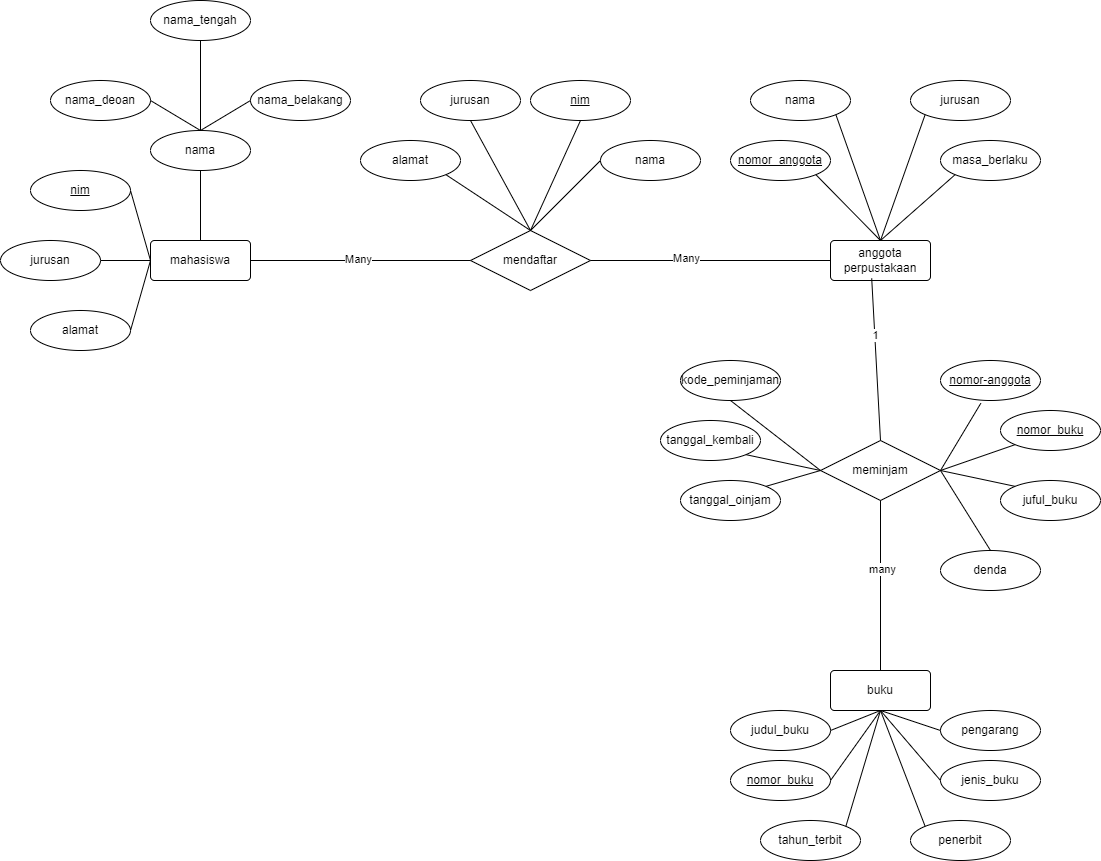

The diagram above was exported from draw.io. Its source (the exported page's mxGraphModel, read from the mxfile embedded in the PNG):
<mxGraphModel dx="954" dy="592" grid="1" gridSize="10" guides="1" tooltips="1" connect="1" arrows="1" fold="1" page="1" pageScale="1" pageWidth="850" pageHeight="1100" math="0" shadow="0">
  <root>
    <mxCell id="0" />
    <mxCell id="1" parent="0" />
    <mxCell id="o8pWbp1y2R4JztXkU03Z-17" value="nama_tengah" style="ellipse;whiteSpace=wrap;html=1;align=center;" parent="1" vertex="1">
      <mxGeometry x="170" y="120" width="100" height="40" as="geometry" />
    </mxCell>
    <mxCell id="o8pWbp1y2R4JztXkU03Z-18" value="nama_deoan" style="ellipse;whiteSpace=wrap;html=1;align=center;" parent="1" vertex="1">
      <mxGeometry x="70" y="200" width="100" height="40" as="geometry" />
    </mxCell>
    <mxCell id="o8pWbp1y2R4JztXkU03Z-19" value="nama_belakang" style="ellipse;whiteSpace=wrap;html=1;align=center;" parent="1" vertex="1">
      <mxGeometry x="270" y="200" width="100" height="40" as="geometry" />
    </mxCell>
    <mxCell id="o8pWbp1y2R4JztXkU03Z-20" value="nama" style="ellipse;whiteSpace=wrap;html=1;align=center;" parent="1" vertex="1">
      <mxGeometry x="170" y="250" width="100" height="40" as="geometry" />
    </mxCell>
    <mxCell id="o8pWbp1y2R4JztXkU03Z-21" value="mahasiswa" style="rounded=1;arcSize=10;whiteSpace=wrap;html=1;align=center;" parent="1" vertex="1">
      <mxGeometry x="170" y="360" width="100" height="40" as="geometry" />
    </mxCell>
    <mxCell id="o8pWbp1y2R4JztXkU03Z-22" value="nim" style="ellipse;whiteSpace=wrap;html=1;align=center;fontStyle=4;" parent="1" vertex="1">
      <mxGeometry x="50" y="290" width="100" height="40" as="geometry" />
    </mxCell>
    <mxCell id="o8pWbp1y2R4JztXkU03Z-23" value="jurusan" style="ellipse;whiteSpace=wrap;html=1;align=center;" parent="1" vertex="1">
      <mxGeometry x="20" y="360" width="100" height="40" as="geometry" />
    </mxCell>
    <mxCell id="o8pWbp1y2R4JztXkU03Z-24" value="alamat" style="ellipse;whiteSpace=wrap;html=1;align=center;" parent="1" vertex="1">
      <mxGeometry x="50" y="430" width="100" height="40" as="geometry" />
    </mxCell>
    <mxCell id="o8pWbp1y2R4JztXkU03Z-26" value="" style="endArrow=none;html=1;rounded=0;entryX=0.5;entryY=1;entryDx=0;entryDy=0;exitX=0.5;exitY=0;exitDx=0;exitDy=0;" parent="1" source="o8pWbp1y2R4JztXkU03Z-20" target="o8pWbp1y2R4JztXkU03Z-17" edge="1">
      <mxGeometry relative="1" as="geometry">
        <mxPoint x="110" y="340" as="sourcePoint" />
        <mxPoint x="270" y="340" as="targetPoint" />
      </mxGeometry>
    </mxCell>
    <mxCell id="o8pWbp1y2R4JztXkU03Z-28" value="" style="endArrow=none;html=1;rounded=0;exitX=0.5;exitY=0;exitDx=0;exitDy=0;entryX=0;entryY=0.5;entryDx=0;entryDy=0;" parent="1" source="o8pWbp1y2R4JztXkU03Z-20" target="o8pWbp1y2R4JztXkU03Z-19" edge="1">
      <mxGeometry relative="1" as="geometry">
        <mxPoint x="280" y="170" as="sourcePoint" />
        <mxPoint x="440" y="170" as="targetPoint" />
      </mxGeometry>
    </mxCell>
    <mxCell id="o8pWbp1y2R4JztXkU03Z-29" value="" style="endArrow=none;html=1;rounded=0;entryX=0.5;entryY=0;entryDx=0;entryDy=0;exitX=1;exitY=0.5;exitDx=0;exitDy=0;" parent="1" source="o8pWbp1y2R4JztXkU03Z-18" target="o8pWbp1y2R4JztXkU03Z-20" edge="1">
      <mxGeometry relative="1" as="geometry">
        <mxPoint y="140" as="sourcePoint" />
        <mxPoint x="160" y="140" as="targetPoint" />
      </mxGeometry>
    </mxCell>
    <mxCell id="o8pWbp1y2R4JztXkU03Z-30" value="" style="endArrow=none;html=1;rounded=0;entryX=0;entryY=0.5;entryDx=0;entryDy=0;exitX=1;exitY=0.5;exitDx=0;exitDy=0;" parent="1" source="o8pWbp1y2R4JztXkU03Z-22" target="o8pWbp1y2R4JztXkU03Z-21" edge="1">
      <mxGeometry relative="1" as="geometry">
        <mxPoint x="150" y="330" as="sourcePoint" />
        <mxPoint x="310" y="330" as="targetPoint" />
      </mxGeometry>
    </mxCell>
    <mxCell id="o8pWbp1y2R4JztXkU03Z-31" value="" style="endArrow=none;html=1;rounded=0;exitX=0;exitY=0.5;exitDx=0;exitDy=0;entryX=1;entryY=0.5;entryDx=0;entryDy=0;" parent="1" source="o8pWbp1y2R4JztXkU03Z-21" target="o8pWbp1y2R4JztXkU03Z-23" edge="1">
      <mxGeometry relative="1" as="geometry">
        <mxPoint x="220" y="450" as="sourcePoint" />
        <mxPoint x="380" y="450" as="targetPoint" />
      </mxGeometry>
    </mxCell>
    <mxCell id="o8pWbp1y2R4JztXkU03Z-32" value="" style="endArrow=none;html=1;rounded=0;exitX=0;exitY=0.5;exitDx=0;exitDy=0;entryX=1;entryY=0.5;entryDx=0;entryDy=0;" parent="1" source="o8pWbp1y2R4JztXkU03Z-21" target="o8pWbp1y2R4JztXkU03Z-24" edge="1">
      <mxGeometry relative="1" as="geometry">
        <mxPoint x="250" y="440" as="sourcePoint" />
        <mxPoint x="410" y="440" as="targetPoint" />
      </mxGeometry>
    </mxCell>
    <mxCell id="o8pWbp1y2R4JztXkU03Z-33" value="" style="endArrow=none;html=1;rounded=0;exitX=0.5;exitY=1;exitDx=0;exitDy=0;entryX=0.5;entryY=0;entryDx=0;entryDy=0;" parent="1" source="o8pWbp1y2R4JztXkU03Z-20" target="o8pWbp1y2R4JztXkU03Z-21" edge="1">
      <mxGeometry relative="1" as="geometry">
        <mxPoint x="200" y="310" as="sourcePoint" />
        <mxPoint x="360" y="310" as="targetPoint" />
      </mxGeometry>
    </mxCell>
    <mxCell id="o8pWbp1y2R4JztXkU03Z-34" value="mendaftar" style="shape=rhombus;perimeter=rhombusPerimeter;whiteSpace=wrap;html=1;align=center;" parent="1" vertex="1">
      <mxGeometry x="490" y="350" width="120" height="60" as="geometry" />
    </mxCell>
    <mxCell id="o8pWbp1y2R4JztXkU03Z-35" value="alamat" style="ellipse;whiteSpace=wrap;html=1;align=center;" parent="1" vertex="1">
      <mxGeometry x="380" y="260" width="100" height="40" as="geometry" />
    </mxCell>
    <mxCell id="o8pWbp1y2R4JztXkU03Z-36" value="" style="endArrow=none;html=1;rounded=0;exitX=1;exitY=1;exitDx=0;exitDy=0;entryX=0.5;entryY=0;entryDx=0;entryDy=0;" parent="1" source="o8pWbp1y2R4JztXkU03Z-35" target="o8pWbp1y2R4JztXkU03Z-34" edge="1">
      <mxGeometry relative="1" as="geometry">
        <mxPoint x="600" y="310" as="sourcePoint" />
        <mxPoint x="760" y="310" as="targetPoint" />
      </mxGeometry>
    </mxCell>
    <mxCell id="o8pWbp1y2R4JztXkU03Z-37" value="jurusan" style="ellipse;whiteSpace=wrap;html=1;align=center;" parent="1" vertex="1">
      <mxGeometry x="440" y="200" width="100" height="40" as="geometry" />
    </mxCell>
    <mxCell id="o8pWbp1y2R4JztXkU03Z-38" value="" style="endArrow=none;html=1;rounded=0;entryX=0.5;entryY=0;entryDx=0;entryDy=0;exitX=0.5;exitY=1;exitDx=0;exitDy=0;" parent="1" source="o8pWbp1y2R4JztXkU03Z-37" target="o8pWbp1y2R4JztXkU03Z-34" edge="1">
      <mxGeometry relative="1" as="geometry">
        <mxPoint x="570" y="300" as="sourcePoint" />
        <mxPoint x="730" y="300" as="targetPoint" />
      </mxGeometry>
    </mxCell>
    <mxCell id="o8pWbp1y2R4JztXkU03Z-39" value="nim" style="ellipse;whiteSpace=wrap;html=1;align=center;fontStyle=4;" parent="1" vertex="1">
      <mxGeometry x="550" y="200" width="100" height="40" as="geometry" />
    </mxCell>
    <mxCell id="o8pWbp1y2R4JztXkU03Z-40" value="" style="endArrow=none;html=1;rounded=0;entryX=0.5;entryY=1;entryDx=0;entryDy=0;exitX=0.5;exitY=0;exitDx=0;exitDy=0;" parent="1" source="o8pWbp1y2R4JztXkU03Z-34" target="o8pWbp1y2R4JztXkU03Z-39" edge="1">
      <mxGeometry relative="1" as="geometry">
        <mxPoint x="570" y="280" as="sourcePoint" />
        <mxPoint x="730" y="280" as="targetPoint" />
      </mxGeometry>
    </mxCell>
    <mxCell id="o8pWbp1y2R4JztXkU03Z-41" value="nama" style="ellipse;whiteSpace=wrap;html=1;align=center;" parent="1" vertex="1">
      <mxGeometry x="620" y="260" width="100" height="40" as="geometry" />
    </mxCell>
    <mxCell id="o8pWbp1y2R4JztXkU03Z-42" value="" style="endArrow=none;html=1;rounded=0;exitX=0.5;exitY=0;exitDx=0;exitDy=0;entryX=0;entryY=0.5;entryDx=0;entryDy=0;" parent="1" source="o8pWbp1y2R4JztXkU03Z-34" target="o8pWbp1y2R4JztXkU03Z-41" edge="1">
      <mxGeometry relative="1" as="geometry">
        <mxPoint x="670" y="370" as="sourcePoint" />
        <mxPoint x="830" y="370" as="targetPoint" />
      </mxGeometry>
    </mxCell>
    <mxCell id="o8pWbp1y2R4JztXkU03Z-43" value="" style="endArrow=none;html=1;rounded=0;exitX=1;exitY=0.5;exitDx=0;exitDy=0;entryX=0;entryY=0.5;entryDx=0;entryDy=0;" parent="1" source="o8pWbp1y2R4JztXkU03Z-21" target="o8pWbp1y2R4JztXkU03Z-34" edge="1">
      <mxGeometry relative="1" as="geometry">
        <mxPoint x="290" y="380" as="sourcePoint" />
        <mxPoint x="450" y="380" as="targetPoint" />
      </mxGeometry>
    </mxCell>
    <mxCell id="o8pWbp1y2R4JztXkU03Z-86" value="Many" style="edgeLabel;html=1;align=center;verticalAlign=middle;resizable=0;points=[];" parent="o8pWbp1y2R4JztXkU03Z-43" vertex="1" connectable="0">
      <mxGeometry x="-0.0208" y="2" relative="1" as="geometry">
        <mxPoint x="-1" as="offset" />
      </mxGeometry>
    </mxCell>
    <mxCell id="o8pWbp1y2R4JztXkU03Z-44" value="anggota&lt;div&gt;perpustakaan&lt;/div&gt;" style="rounded=1;arcSize=10;whiteSpace=wrap;html=1;align=center;" parent="1" vertex="1">
      <mxGeometry x="850" y="360" width="100" height="40" as="geometry" />
    </mxCell>
    <mxCell id="o8pWbp1y2R4JztXkU03Z-45" value="nomor_anggota" style="ellipse;whiteSpace=wrap;html=1;align=center;fontStyle=4;" parent="1" vertex="1">
      <mxGeometry x="750" y="260" width="100" height="40" as="geometry" />
    </mxCell>
    <mxCell id="o8pWbp1y2R4JztXkU03Z-46" value="" style="endArrow=none;html=1;rounded=0;entryX=1;entryY=1;entryDx=0;entryDy=0;exitX=0.5;exitY=0;exitDx=0;exitDy=0;" parent="1" source="o8pWbp1y2R4JztXkU03Z-44" target="o8pWbp1y2R4JztXkU03Z-45" edge="1">
      <mxGeometry relative="1" as="geometry">
        <mxPoint x="620" y="370" as="sourcePoint" />
        <mxPoint x="780" y="370" as="targetPoint" />
      </mxGeometry>
    </mxCell>
    <mxCell id="o8pWbp1y2R4JztXkU03Z-47" value="nama" style="ellipse;whiteSpace=wrap;html=1;align=center;" parent="1" vertex="1">
      <mxGeometry x="770" y="200" width="100" height="40" as="geometry" />
    </mxCell>
    <mxCell id="o8pWbp1y2R4JztXkU03Z-48" value="" style="endArrow=none;html=1;rounded=0;exitX=1;exitY=1;exitDx=0;exitDy=0;entryX=0.5;entryY=0;entryDx=0;entryDy=0;" parent="1" source="o8pWbp1y2R4JztXkU03Z-47" target="o8pWbp1y2R4JztXkU03Z-44" edge="1">
      <mxGeometry relative="1" as="geometry">
        <mxPoint x="920" y="290" as="sourcePoint" />
        <mxPoint x="1080" y="290" as="targetPoint" />
      </mxGeometry>
    </mxCell>
    <mxCell id="o8pWbp1y2R4JztXkU03Z-49" value="jurusan" style="ellipse;whiteSpace=wrap;html=1;align=center;" parent="1" vertex="1">
      <mxGeometry x="930" y="200" width="100" height="40" as="geometry" />
    </mxCell>
    <mxCell id="o8pWbp1y2R4JztXkU03Z-50" value="" style="endArrow=none;html=1;rounded=0;entryX=0;entryY=1;entryDx=0;entryDy=0;exitX=0.5;exitY=0;exitDx=0;exitDy=0;" parent="1" source="o8pWbp1y2R4JztXkU03Z-44" target="o8pWbp1y2R4JztXkU03Z-49" edge="1">
      <mxGeometry relative="1" as="geometry">
        <mxPoint x="910" y="300" as="sourcePoint" />
        <mxPoint x="1070" y="300" as="targetPoint" />
      </mxGeometry>
    </mxCell>
    <mxCell id="o8pWbp1y2R4JztXkU03Z-51" value="masa_berlaku" style="ellipse;whiteSpace=wrap;html=1;align=center;" parent="1" vertex="1">
      <mxGeometry x="960" y="260" width="100" height="40" as="geometry" />
    </mxCell>
    <mxCell id="o8pWbp1y2R4JztXkU03Z-52" value="" style="endArrow=none;html=1;rounded=0;entryX=0;entryY=1;entryDx=0;entryDy=0;exitX=0.5;exitY=0;exitDx=0;exitDy=0;" parent="1" source="o8pWbp1y2R4JztXkU03Z-44" target="o8pWbp1y2R4JztXkU03Z-51" edge="1">
      <mxGeometry relative="1" as="geometry">
        <mxPoint x="950" y="350" as="sourcePoint" />
        <mxPoint x="1110" y="350" as="targetPoint" />
      </mxGeometry>
    </mxCell>
    <mxCell id="o8pWbp1y2R4JztXkU03Z-53" value="" style="endArrow=none;html=1;rounded=0;exitX=1;exitY=0.5;exitDx=0;exitDy=0;entryX=0;entryY=0.5;entryDx=0;entryDy=0;" parent="1" source="o8pWbp1y2R4JztXkU03Z-34" target="o8pWbp1y2R4JztXkU03Z-44" edge="1">
      <mxGeometry relative="1" as="geometry">
        <mxPoint x="630" y="390" as="sourcePoint" />
        <mxPoint x="820" y="380" as="targetPoint" />
      </mxGeometry>
    </mxCell>
    <mxCell id="o8pWbp1y2R4JztXkU03Z-87" value="Many" style="edgeLabel;html=1;align=center;verticalAlign=middle;resizable=0;points=[];" parent="o8pWbp1y2R4JztXkU03Z-53" vertex="1" connectable="0">
      <mxGeometry x="-0.1996" y="3" relative="1" as="geometry">
        <mxPoint x="-1" as="offset" />
      </mxGeometry>
    </mxCell>
    <mxCell id="o8pWbp1y2R4JztXkU03Z-54" value="meminjam" style="shape=rhombus;perimeter=rhombusPerimeter;whiteSpace=wrap;html=1;align=center;" parent="1" vertex="1">
      <mxGeometry x="840" y="560" width="120" height="60" as="geometry" />
    </mxCell>
    <mxCell id="o8pWbp1y2R4JztXkU03Z-55" value="nomor-anggota" style="ellipse;whiteSpace=wrap;html=1;align=center;fontStyle=4;" parent="1" vertex="1">
      <mxGeometry x="960" y="480" width="100" height="40" as="geometry" />
    </mxCell>
    <mxCell id="o8pWbp1y2R4JztXkU03Z-56" value="nomor_buku" style="ellipse;whiteSpace=wrap;html=1;align=center;fontStyle=4;" parent="1" vertex="1">
      <mxGeometry x="1020" y="530" width="100" height="40" as="geometry" />
    </mxCell>
    <mxCell id="o8pWbp1y2R4JztXkU03Z-57" value="juful_buku" style="ellipse;whiteSpace=wrap;html=1;align=center;" parent="1" vertex="1">
      <mxGeometry x="1020" y="600" width="100" height="40" as="geometry" />
    </mxCell>
    <mxCell id="o8pWbp1y2R4JztXkU03Z-58" value="denda" style="ellipse;whiteSpace=wrap;html=1;align=center;" parent="1" vertex="1">
      <mxGeometry x="960" y="670" width="100" height="40" as="geometry" />
    </mxCell>
    <mxCell id="o8pWbp1y2R4JztXkU03Z-59" value="" style="endArrow=none;html=1;rounded=0;entryX=0.403;entryY=1.07;entryDx=0;entryDy=0;entryPerimeter=0;exitX=1;exitY=0.5;exitDx=0;exitDy=0;" parent="1" source="o8pWbp1y2R4JztXkU03Z-54" target="o8pWbp1y2R4JztXkU03Z-55" edge="1">
      <mxGeometry relative="1" as="geometry">
        <mxPoint x="640" y="549" as="sourcePoint" />
        <mxPoint x="800" y="549" as="targetPoint" />
      </mxGeometry>
    </mxCell>
    <mxCell id="o8pWbp1y2R4JztXkU03Z-60" value="" style="endArrow=none;html=1;rounded=0;entryX=0;entryY=1;entryDx=0;entryDy=0;exitX=1;exitY=0.5;exitDx=0;exitDy=0;" parent="1" source="o8pWbp1y2R4JztXkU03Z-54" target="o8pWbp1y2R4JztXkU03Z-56" edge="1">
      <mxGeometry relative="1" as="geometry">
        <mxPoint x="560" y="610" as="sourcePoint" />
        <mxPoint x="720" y="610" as="targetPoint" />
      </mxGeometry>
    </mxCell>
    <mxCell id="o8pWbp1y2R4JztXkU03Z-61" value="" style="endArrow=none;html=1;rounded=0;entryX=0;entryY=0;entryDx=0;entryDy=0;exitX=1;exitY=0.5;exitDx=0;exitDy=0;" parent="1" source="o8pWbp1y2R4JztXkU03Z-54" target="o8pWbp1y2R4JztXkU03Z-57" edge="1">
      <mxGeometry relative="1" as="geometry">
        <mxPoint x="590" y="660" as="sourcePoint" />
        <mxPoint x="750" y="660" as="targetPoint" />
      </mxGeometry>
    </mxCell>
    <mxCell id="o8pWbp1y2R4JztXkU03Z-62" value="" style="endArrow=none;html=1;rounded=0;exitX=1;exitY=0.5;exitDx=0;exitDy=0;entryX=0.5;entryY=0;entryDx=0;entryDy=0;" parent="1" source="o8pWbp1y2R4JztXkU03Z-54" target="o8pWbp1y2R4JztXkU03Z-58" edge="1">
      <mxGeometry relative="1" as="geometry">
        <mxPoint x="740" y="660" as="sourcePoint" />
        <mxPoint x="900" y="660" as="targetPoint" />
      </mxGeometry>
    </mxCell>
    <mxCell id="o8pWbp1y2R4JztXkU03Z-63" value="kode_peminjaman" style="ellipse;whiteSpace=wrap;html=1;align=center;" parent="1" vertex="1">
      <mxGeometry x="700" y="480" width="100" height="40" as="geometry" />
    </mxCell>
    <mxCell id="o8pWbp1y2R4JztXkU03Z-64" value="" style="endArrow=none;html=1;rounded=0;exitX=0.5;exitY=1;exitDx=0;exitDy=0;entryX=0;entryY=0.5;entryDx=0;entryDy=0;" parent="1" source="o8pWbp1y2R4JztXkU03Z-63" target="o8pWbp1y2R4JztXkU03Z-54" edge="1">
      <mxGeometry relative="1" as="geometry">
        <mxPoint x="770" y="540" as="sourcePoint" />
        <mxPoint x="930" y="540" as="targetPoint" />
      </mxGeometry>
    </mxCell>
    <mxCell id="o8pWbp1y2R4JztXkU03Z-65" value="tanggal_kembali" style="ellipse;whiteSpace=wrap;html=1;align=center;" parent="1" vertex="1">
      <mxGeometry x="680" y="540" width="100" height="40" as="geometry" />
    </mxCell>
    <mxCell id="o8pWbp1y2R4JztXkU03Z-66" value="" style="endArrow=none;html=1;rounded=0;exitX=1;exitY=1;exitDx=0;exitDy=0;entryX=0;entryY=0.5;entryDx=0;entryDy=0;" parent="1" source="o8pWbp1y2R4JztXkU03Z-65" target="o8pWbp1y2R4JztXkU03Z-54" edge="1">
      <mxGeometry relative="1" as="geometry">
        <mxPoint x="640" y="610" as="sourcePoint" />
        <mxPoint x="800" y="610" as="targetPoint" />
      </mxGeometry>
    </mxCell>
    <mxCell id="o8pWbp1y2R4JztXkU03Z-67" value="tanggal_oinjam" style="ellipse;whiteSpace=wrap;html=1;align=center;" parent="1" vertex="1">
      <mxGeometry x="700" y="600" width="100" height="40" as="geometry" />
    </mxCell>
    <mxCell id="o8pWbp1y2R4JztXkU03Z-68" value="" style="endArrow=none;html=1;rounded=0;exitX=1;exitY=0;exitDx=0;exitDy=0;entryX=0;entryY=0.5;entryDx=0;entryDy=0;" parent="1" source="o8pWbp1y2R4JztXkU03Z-67" target="o8pWbp1y2R4JztXkU03Z-54" edge="1">
      <mxGeometry relative="1" as="geometry">
        <mxPoint x="720" y="720" as="sourcePoint" />
        <mxPoint x="830" y="600" as="targetPoint" />
      </mxGeometry>
    </mxCell>
    <mxCell id="o8pWbp1y2R4JztXkU03Z-69" value="" style="endArrow=none;html=1;rounded=0;exitX=0.412;exitY=0.945;exitDx=0;exitDy=0;exitPerimeter=0;entryX=0.5;entryY=0;entryDx=0;entryDy=0;" parent="1" source="o8pWbp1y2R4JztXkU03Z-44" target="o8pWbp1y2R4JztXkU03Z-54" edge="1">
      <mxGeometry relative="1" as="geometry">
        <mxPoint x="520" y="700" as="sourcePoint" />
        <mxPoint x="680" y="700" as="targetPoint" />
      </mxGeometry>
    </mxCell>
    <mxCell id="o8pWbp1y2R4JztXkU03Z-88" value="1" style="edgeLabel;html=1;align=center;verticalAlign=middle;resizable=0;points=[];" parent="o8pWbp1y2R4JztXkU03Z-69" vertex="1" connectable="0">
      <mxGeometry x="-0.2964" relative="1" as="geometry">
        <mxPoint as="offset" />
      </mxGeometry>
    </mxCell>
    <mxCell id="o8pWbp1y2R4JztXkU03Z-70" value="buku" style="rounded=1;arcSize=10;whiteSpace=wrap;html=1;align=center;" parent="1" vertex="1">
      <mxGeometry x="850" y="790" width="100" height="40" as="geometry" />
    </mxCell>
    <mxCell id="o8pWbp1y2R4JztXkU03Z-71" value="judul_buku" style="ellipse;whiteSpace=wrap;html=1;align=center;" parent="1" vertex="1">
      <mxGeometry x="750" y="830" width="100" height="40" as="geometry" />
    </mxCell>
    <mxCell id="o8pWbp1y2R4JztXkU03Z-72" value="pengarang" style="ellipse;whiteSpace=wrap;html=1;align=center;" parent="1" vertex="1">
      <mxGeometry x="960" y="830" width="100" height="40" as="geometry" />
    </mxCell>
    <mxCell id="o8pWbp1y2R4JztXkU03Z-73" value="nomor_buku" style="ellipse;whiteSpace=wrap;html=1;align=center;fontStyle=4;" parent="1" vertex="1">
      <mxGeometry x="750" y="880" width="100" height="40" as="geometry" />
    </mxCell>
    <mxCell id="o8pWbp1y2R4JztXkU03Z-74" value="tahun_terbit" style="ellipse;whiteSpace=wrap;html=1;align=center;" parent="1" vertex="1">
      <mxGeometry x="780" y="940" width="100" height="40" as="geometry" />
    </mxCell>
    <mxCell id="o8pWbp1y2R4JztXkU03Z-75" value="penerbit" style="ellipse;whiteSpace=wrap;html=1;align=center;" parent="1" vertex="1">
      <mxGeometry x="930" y="940" width="100" height="40" as="geometry" />
    </mxCell>
    <mxCell id="o8pWbp1y2R4JztXkU03Z-76" value="jenis_buku" style="ellipse;whiteSpace=wrap;html=1;align=center;" parent="1" vertex="1">
      <mxGeometry x="960" y="880" width="100" height="40" as="geometry" />
    </mxCell>
    <mxCell id="o8pWbp1y2R4JztXkU03Z-79" value="" style="endArrow=none;html=1;rounded=0;entryX=0.5;entryY=1;entryDx=0;entryDy=0;exitX=1;exitY=0.5;exitDx=0;exitDy=0;" parent="1" source="o8pWbp1y2R4JztXkU03Z-71" target="o8pWbp1y2R4JztXkU03Z-70" edge="1">
      <mxGeometry relative="1" as="geometry">
        <mxPoint x="400" y="780" as="sourcePoint" />
        <mxPoint x="560" y="780" as="targetPoint" />
      </mxGeometry>
    </mxCell>
    <mxCell id="o8pWbp1y2R4JztXkU03Z-80" value="" style="endArrow=none;html=1;rounded=0;exitX=0.5;exitY=1;exitDx=0;exitDy=0;entryX=1;entryY=0.5;entryDx=0;entryDy=0;" parent="1" source="o8pWbp1y2R4JztXkU03Z-70" target="o8pWbp1y2R4JztXkU03Z-73" edge="1">
      <mxGeometry relative="1" as="geometry">
        <mxPoint x="850" y="870" as="sourcePoint" />
        <mxPoint x="1010" y="870" as="targetPoint" />
      </mxGeometry>
    </mxCell>
    <mxCell id="o8pWbp1y2R4JztXkU03Z-81" value="" style="endArrow=none;html=1;rounded=0;exitX=0.5;exitY=1;exitDx=0;exitDy=0;entryX=1;entryY=0;entryDx=0;entryDy=0;" parent="1" source="o8pWbp1y2R4JztXkU03Z-70" target="o8pWbp1y2R4JztXkU03Z-74" edge="1">
      <mxGeometry relative="1" as="geometry">
        <mxPoint x="560" y="900" as="sourcePoint" />
        <mxPoint x="720" y="900" as="targetPoint" />
      </mxGeometry>
    </mxCell>
    <mxCell id="o8pWbp1y2R4JztXkU03Z-82" value="" style="endArrow=none;html=1;rounded=0;exitX=0.5;exitY=1;exitDx=0;exitDy=0;entryX=0;entryY=0.5;entryDx=0;entryDy=0;" parent="1" source="o8pWbp1y2R4JztXkU03Z-70" target="o8pWbp1y2R4JztXkU03Z-72" edge="1">
      <mxGeometry relative="1" as="geometry">
        <mxPoint x="1040" y="820" as="sourcePoint" />
        <mxPoint x="1200" y="820" as="targetPoint" />
      </mxGeometry>
    </mxCell>
    <mxCell id="o8pWbp1y2R4JztXkU03Z-83" value="" style="endArrow=none;html=1;rounded=0;exitX=0.5;exitY=1;exitDx=0;exitDy=0;entryX=0;entryY=0.5;entryDx=0;entryDy=0;" parent="1" source="o8pWbp1y2R4JztXkU03Z-70" target="o8pWbp1y2R4JztXkU03Z-76" edge="1">
      <mxGeometry relative="1" as="geometry">
        <mxPoint x="970" y="849.41" as="sourcePoint" />
        <mxPoint x="1130" y="849.41" as="targetPoint" />
      </mxGeometry>
    </mxCell>
    <mxCell id="o8pWbp1y2R4JztXkU03Z-84" value="" style="endArrow=none;html=1;rounded=0;exitX=0.5;exitY=1;exitDx=0;exitDy=0;entryX=0;entryY=0;entryDx=0;entryDy=0;" parent="1" source="o8pWbp1y2R4JztXkU03Z-70" target="o8pWbp1y2R4JztXkU03Z-75" edge="1">
      <mxGeometry relative="1" as="geometry">
        <mxPoint x="900" y="870" as="sourcePoint" />
        <mxPoint x="1060" y="870" as="targetPoint" />
      </mxGeometry>
    </mxCell>
    <mxCell id="o8pWbp1y2R4JztXkU03Z-85" value="" style="endArrow=none;html=1;rounded=0;entryX=0.5;entryY=1;entryDx=0;entryDy=0;exitX=0.5;exitY=0;exitDx=0;exitDy=0;" parent="1" source="o8pWbp1y2R4JztXkU03Z-70" target="o8pWbp1y2R4JztXkU03Z-54" edge="1">
      <mxGeometry relative="1" as="geometry">
        <mxPoint x="590" y="730" as="sourcePoint" />
        <mxPoint x="750" y="730" as="targetPoint" />
      </mxGeometry>
    </mxCell>
    <mxCell id="o8pWbp1y2R4JztXkU03Z-89" value="many" style="edgeLabel;html=1;align=center;verticalAlign=middle;resizable=0;points=[];" parent="o8pWbp1y2R4JztXkU03Z-85" vertex="1" connectable="0">
      <mxGeometry x="0.1978" y="-1" relative="1" as="geometry">
        <mxPoint as="offset" />
      </mxGeometry>
    </mxCell>
  </root>
</mxGraphModel>